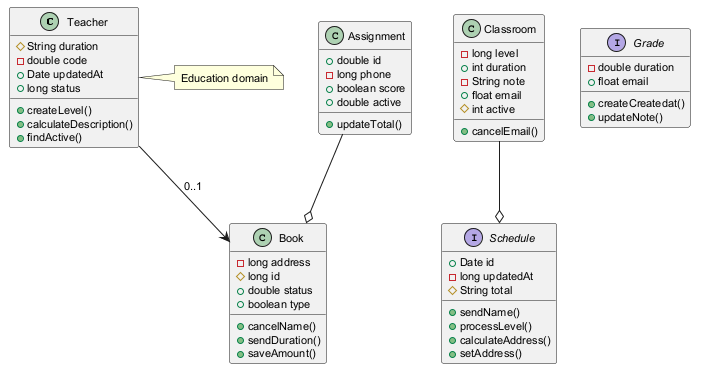

The diagram above was rendered by PlantUML. Its source (embedded in the PNG):
@startuml
skinparam defaultFontSize 11
class Teacher {
  #String duration
  -double code
  +Date updatedAt
  +long status
  +createLevel()
  +calculateDescription()
  +findActive()
}
class Assignment {
  +double id
  -long phone
  +boolean score
  +double active
  +updateTotal()
}
class Book {
  -long address
  #long id
  +double status
  +boolean type
  +cancelName()
  +sendDuration()
  +saveAmount()
}
interface Schedule {
  +Date id
  -long updatedAt
  #String total
  +sendName()
  +processLevel()
  +calculateAddress()
  +setAddress()
}
class Classroom {
  -long level
  +int duration
  -String note
  +float email
  #int active
  +cancelEmail()
}
interface Grade {
  -double duration
  +float email
  +createCreatedat()
  +updateNote()
}
Assignment --o Book
Classroom --o Schedule
Teacher --> Book : "0..1"
note right of Teacher : Education domain
@enduml